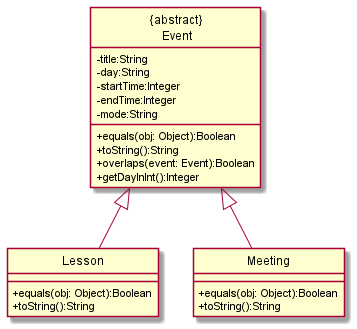

The diagram above was rendered by PlantUML. Its source (embedded in the PNG):
@startuml
hide circle
skinparam classAttributeIconSize 0

class "{abstract}\n Event" {
    -title:String
    -day:String
    -startTime:Integer
    -endTime:Integer
    -mode:String
    +equals(obj: Object):Boolean
    +toString():String
    +overlaps(event: Event):Boolean
    +getDayInInt():Integer
}

class Lesson {
    +equals(obj: Object):Boolean
    +toString():String
}

class Meeting {
    +equals(obj: Object):Boolean
    +toString():String
}


Lesson -up-|> "{abstract}\n Event"
Meeting -up-|> "{abstract}\n Event"

@enduml